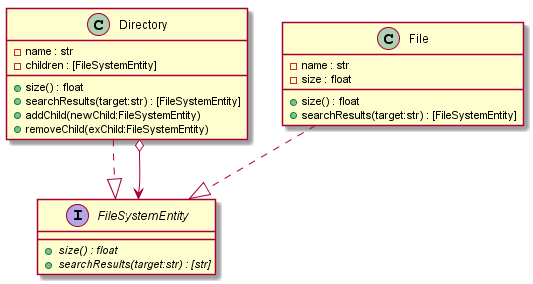

The diagram above was rendered by PlantUML. Its source (embedded in the PNG):
@startuml

  interface FileSystemEntity{
    + {abstract} size() : float
    + {abstract} searchResults(target:str) : [str]
  }

  class Directory{
    - name : str
    - children : [FileSystemEntity]
    + size() : float
    + searchResults(target:str) : [FileSystemEntity]
    + addChild(newChild:FileSystemEntity)
    + removeChild(exChild:FileSystemEntity)
  }

  class File{
    - name : str
    - size : float
    + size() : float
    + searchResults(target:str) : [FileSystemEntity]
  }

  Directory ..|> FileSystemEntity
  File ..|> FileSystemEntity
  Directory o--> FileSystemEntity

@enduml